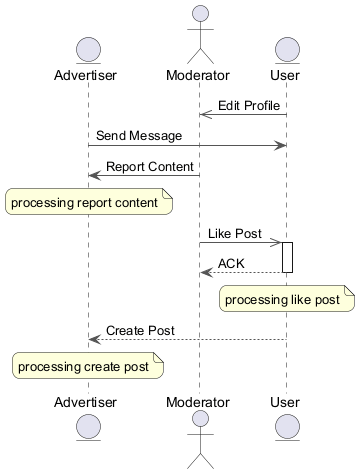

The diagram above was rendered by PlantUML. Its source (embedded in the PNG):
@startuml
skinparam backgroundColor #FFFFFF
skinparam roundCorner 15
skinparam ArrowColor #555555
entity "Advertiser" as A
actor "Moderator" as M
entity "User" as U
U ->> M : Edit Profile
A -> U : Send Message
M -> A : Report Content
note over A : processing report content
M ->> U : Like Post
activate U
U --> M : ACK
deactivate U
note over U : processing like post
U --> A : Create Post
note over A : processing create post
@enduml